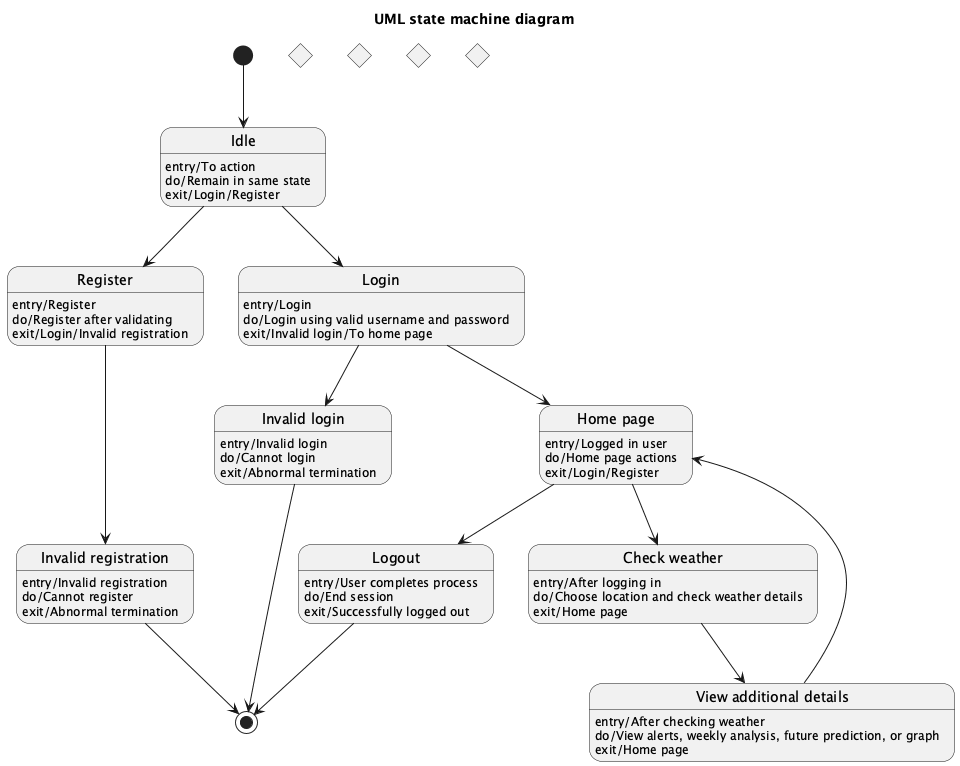

The diagram above was rendered by PlantUML. Its source (embedded in the PNG):
@startuml
title UML state machine diagram

state "Idle" as Idle
Idle : entry/To action
Idle : do/Remain in same state
Idle : exit/Login/Register

state "Register" as Register
Register : entry/Register
Register : do/Register after validating
Register : exit/Login/Invalid registration

state "Invalid registration" as InvalidRegistration
InvalidRegistration : entry/Invalid registration
InvalidRegistration : do/Cannot register
InvalidRegistration : exit/Abnormal termination

state "Login" as Login
Login : entry/Login
Login : do/Login using valid username and password
Login : exit/Invalid login/To home page

state "Invalid login" as InvalidLogin
InvalidLogin : entry/Invalid login
InvalidLogin : do/Cannot login
InvalidLogin : exit/Abnormal termination

state "Home page" as HomePage
HomePage : entry/Logged in user
HomePage : do/Home page actions
HomePage : exit/Login/Register

state "Check weather" as CheckWeather
CheckWeather : entry/After logging in
CheckWeather : do/Choose location and check weather details
CheckWeather : exit/Home page

state "View additional details" as ViewDetails
ViewDetails : entry/After checking weather
ViewDetails : do/View alerts, weekly analysis, future prediction, or graph
ViewDetails : exit/Home page

state "Logout" as Logout
Logout : entry/User completes process
Logout : do/End session
Logout : exit/Successfully logged out

state J1 <<choice>>
state J2 <<choice>>
state J3 <<choice>>
state J4 <<choice>>

[*] --> Idle

Idle --> Register
Idle --> Login

Register --> InvalidRegistration
InvalidRegistration --> [*]

Login --> InvalidLogin
Login --> HomePage
InvalidLogin --> [*]

HomePage --> CheckWeather
CheckWeather --> ViewDetails
ViewDetails --> HomePage
HomePage --> Logout
Logout --> [*]

@enduml